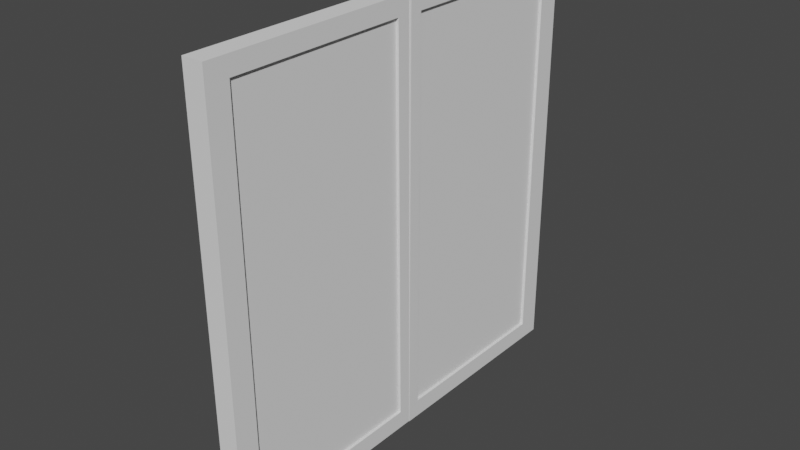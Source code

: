 # Source: window.blend  (saved by Blender 2.81.16; exported with 4.5.12 LTS)
import bpy
from mathutils import Matrix  # noqa: F401  (used for matrix-valued properties, if any)

bpy.ops.wm.read_factory_settings(use_empty=True)
scene = bpy.context.scene
scene.name = 'Scene'

# ---- collections
col_collection = bpy.data.collections.new('Collection'); scene.collection.children.link(col_collection)

# ---- world
world_world = bpy.data.worlds.new('World'); scene.world = world_world
world_world.use_nodes = True; world_world.node_tree.nodes.clear()
_N = world_world.node_tree.nodes; _L = world_world.node_tree.links
n0 = _N.new('ShaderNodeOutputWorld'); n0.name = 'World Output'; n0.location = (300, 300)
n1 = _N.new('ShaderNodeBackground'); n1.name = 'Background'; n1.location = (10, 300)
n1.inputs[0].default_value = (0.05088, 0.05088, 0.05088, 1.0)
_L.new(n1.outputs[0], n0.inputs[0])
n0.is_active_output = True
world_world.color = (0.05088, 0.05088, 0.05088)
world_world.use_sun_shadow = False
world_world.sun_shadow_jitter_overblur = 0.0

# ---- meshes
me_cube_004 = bpy.data.meshes.new('Cube.004')
me_cube_004.from_pydata([(-1.0, -0.8402, -0.9163), (-1.0, -0.8402, 0.9163), (-1.0, 0.7944, -0.9163), (-1.0, 0.7944, 0.9163), (1.0, -0.8402, -0.9163), (1.0, -0.8402, 0.9163), (1.0, 0.7944, -0.9163), (1.0, 0.7944, 0.9163), (-1.0, 1.0, -1.0), (-1.0, -0.9542, -1.0), (-1.0, -0.9542, 1.0), (-1.0, 1.0, 1.0), (1.0, 1.0, 1.0), (1.0, 1.0, -1.0), (1.0, -0.9542, -1.0), (1.0, -0.9542, 1.0), (1.0, -0.8402, 0.9163), (1.0, 0.7944, 0.9163), (-1.0, -0.8402, 0.9163), (-1.0, 0.7944, 0.9163)], [], [(8, 11, 12, 13), (14, 15, 10, 9), (8, 13, 14, 9), (12, 11, 10, 15), (0, 2, 8, 9), (1, 0, 9, 10), (3, 1, 10, 11), (2, 3, 11, 8), (7, 6, 13, 12), (6, 4, 14, 13), (5, 7, 12, 15), (4, 5, 15, 14), (7, 5, 16, 17), (1, 3, 19, 18), (6, 2, 19, 17), (2, 0, 4, 6), (4, 0, 18, 16), (17, 16, 18, 19)])
_uv = me_cube_004.uv_layers.new(name='UVMap')
_uv.uv.foreach_set('vector', [0.375, 0.25, 0.625, 0.25, 0.625, 0.5, 0.375, 0.5, 0.375, 0.75, 0.625, 0.75, 0.625, 1.0, 0.375, 1.0, 0.125, 0.5, 0.375, 0.5, 0.375, 0.75, 0.125, 0.75, 0.625, 0.5, 0.875, 0.5, 0.875, 0.75, 0.625, 0.75, 0.3888, 0.01382, 0.3888, 0.2362, 0.375, 0.25, 0.375, 0.0, 0.6112, 0.01382, 0.3888, 0.01382, 0.375, 0.0, 0.625, 0.0, 0.6112, 0.2362, 0.6112, 0.01382, 0.625, 0.0, 0.625, 0.25, 0.3888, 0.2362, 0.6112, 0.2362, 0.625, 0.25, 0.375, 0.25, 0.6112, 0.5138, 0.3888, 0.5138, 0.375, 0.5, 0.625, 0.5, 0.3888, 0.5138, 0.3888, 0.7362, 0.375, 0.75, 0.375, 0.5, 0.6112, 0.7362, 0.6112, 0.5138, 0.625, 0.5, 0.625, 0.75, 0.3888, 0.7362, 0.6112, 0.7362, 0.625, 0.75, 0.375, 0.75, 0.6112, 0.5138, 0.6112, 0.7362, 0.6112, 0.7362, 0.6112, 0.5138, 0.6112, 0.01382, 0.6112, 0.2362, 0.6112, 0.2362, 0.6112, 0.01382, 0.0, 0.0, 0.0, 0.0, 0.0, 0.0, 0.0, 0.0, 0.0, 0.0, 0.3888, 0.01382, 0.3888, 0.7362, 0.0, 0.0, 0.3888, 0.7362, 0.3888, 0.01382, 0.0, 0.0, 0.0, 0.0, 0.0, 0.0, 0.0, 0.0, 0.6112, 0.01382, 0.0, 0.0])
me_cube_004.use_remesh_fix_poles = True
me_cube_004.use_remesh_preserve_attributes = False
me_cube_004.use_mirror_vertex_groups = False
me_cube_004.update()
me_cube_005 = bpy.data.meshes.new('Cube.005')
me_cube_005.from_pydata([(-1.0, -1.0, -1.0), (-1.0, -1.0, 1.0), (-1.0, 1.0, -1.0), (-1.0, 1.0, 1.0), (1.0, -1.0, -1.0), (1.0, -1.0, 1.0), (1.0, 1.0, -1.0), (1.0, 1.0, 1.0)], [], [(0, 1, 3, 2), (2, 3, 7, 6), (6, 7, 5, 4), (4, 5, 1, 0), (2, 6, 4, 0), (7, 3, 1, 5)])
_uv = me_cube_005.uv_layers.new(name='UVMap')
_uv.uv.foreach_set('vector', [0.375, 0.0, 0.625, 0.0, 0.625, 0.25, 0.375, 0.25, 0.375, 0.25, 0.625, 0.25, 0.625, 0.5, 0.375, 0.5, 0.375, 0.5, 0.625, 0.5, 0.625, 0.75, 0.375, 0.75, 0.375, 0.75, 0.625, 0.75, 0.625, 1.0, 0.375, 1.0, 0.125, 0.5, 0.375, 0.5, 0.375, 0.75, 0.125, 0.75, 0.625, 0.5, 0.875, 0.5, 0.875, 0.75, 0.625, 0.75])
me_cube_005.use_remesh_fix_poles = True
me_cube_005.use_remesh_preserve_attributes = False
me_cube_005.use_mirror_vertex_groups = False
me_cube_005.update()
me_cube_007 = bpy.data.meshes.new('Cube.007')
me_cube_007.from_pydata([(-1.0, -0.8402, -0.9163), (-1.0, -0.8402, 0.9163), (-1.0, 0.7944, -0.9163), (-1.0, 0.7944, 0.9163), (1.0, -0.8402, -0.9163), (1.0, -0.8402, 0.9163), (1.0, 0.7944, -0.9163), (1.0, 0.7944, 0.9163), (-1.0, 1.0, -1.0), (-1.0, -0.9542, -1.0), (-1.0, -0.9542, 1.0), (-1.0, 1.0, 1.0), (1.0, 1.0, 1.0), (1.0, 1.0, -1.0), (1.0, -0.9542, -1.0), (1.0, -0.9542, 1.0), (1.0, -0.8402, 0.9163), (1.0, 0.7944, 0.9163), (-1.0, -0.8402, 0.9163), (-1.0, 0.7944, 0.9163)], [], [(8, 11, 12, 13), (14, 15, 10, 9), (8, 13, 14, 9), (12, 11, 10, 15), (0, 2, 8, 9), (1, 0, 9, 10), (3, 1, 10, 11), (2, 3, 11, 8), (7, 6, 13, 12), (6, 4, 14, 13), (5, 7, 12, 15), (4, 5, 15, 14), (7, 5, 16, 17), (1, 3, 19, 18), (6, 2, 19, 17), (2, 0, 4, 6), (4, 0, 18, 16), (17, 16, 18, 19)])
_uv = me_cube_007.uv_layers.new(name='UVMap')
_uv.uv.foreach_set('vector', [0.375, 0.25, 0.625, 0.25, 0.625, 0.5, 0.375, 0.5, 0.375, 0.75, 0.625, 0.75, 0.625, 1.0, 0.375, 1.0, 0.125, 0.5, 0.375, 0.5, 0.375, 0.75, 0.125, 0.75, 0.625, 0.5, 0.875, 0.5, 0.875, 0.75, 0.625, 0.75, 0.3888, 0.01382, 0.3888, 0.2362, 0.375, 0.25, 0.375, 0.0, 0.6112, 0.01382, 0.3888, 0.01382, 0.375, 0.0, 0.625, 0.0, 0.6112, 0.2362, 0.6112, 0.01382, 0.625, 0.0, 0.625, 0.25, 0.3888, 0.2362, 0.6112, 0.2362, 0.625, 0.25, 0.375, 0.25, 0.6112, 0.5138, 0.3888, 0.5138, 0.375, 0.5, 0.625, 0.5, 0.3888, 0.5138, 0.3888, 0.7362, 0.375, 0.75, 0.375, 0.5, 0.6112, 0.7362, 0.6112, 0.5138, 0.625, 0.5, 0.625, 0.75, 0.3888, 0.7362, 0.6112, 0.7362, 0.625, 0.75, 0.375, 0.75, 0.6112, 0.5138, 0.6112, 0.7362, 0.6112, 0.7362, 0.6112, 0.5138, 0.6112, 0.01382, 0.6112, 0.2362, 0.6112, 0.2362, 0.6112, 0.01382, 0.0, 0.0, 0.0, 0.0, 0.0, 0.0, 0.0, 0.0, 0.0, 0.0, 0.3888, 0.01382, 0.3888, 0.7362, 0.0, 0.0, 0.3888, 0.7362, 0.3888, 0.01382, 0.0, 0.0, 0.0, 0.0, 0.0, 0.0, 0.0, 0.0, 0.6112, 0.01382, 0.0, 0.0])
me_cube_007.use_remesh_fix_poles = True
me_cube_007.use_remesh_preserve_attributes = False
me_cube_007.use_mirror_vertex_groups = False
me_cube_007.update()
me_cube_006 = bpy.data.meshes.new('Cube.006')
me_cube_006.from_pydata([(-1.0, -1.0, -1.0), (-1.0, -1.0, 1.0), (-1.0, 1.0, -1.0), (-1.0, 1.0, 1.0), (1.0, -1.0, -1.0), (1.0, -1.0, 1.0), (1.0, 1.0, -1.0), (1.0, 1.0, 1.0)], [], [(0, 1, 3, 2), (2, 3, 7, 6), (6, 7, 5, 4), (4, 5, 1, 0), (2, 6, 4, 0), (7, 3, 1, 5)])
_uv = me_cube_006.uv_layers.new(name='UVMap')
_uv.uv.foreach_set('vector', [0.375, 0.0, 0.625, 0.0, 0.625, 0.25, 0.375, 0.25, 0.375, 0.25, 0.625, 0.25, 0.625, 0.5, 0.375, 0.5, 0.375, 0.5, 0.625, 0.5, 0.625, 0.75, 0.375, 0.75, 0.375, 0.75, 0.625, 0.75, 0.625, 1.0, 0.375, 1.0, 0.125, 0.5, 0.375, 0.5, 0.375, 0.75, 0.125, 0.75, 0.625, 0.5, 0.875, 0.5, 0.875, 0.75, 0.625, 0.75])
me_cube_006.use_remesh_fix_poles = True
me_cube_006.use_remesh_preserve_attributes = False
me_cube_006.use_mirror_vertex_groups = False
me_cube_006.update()

# ---- objects
ob_cube_004 = bpy.data.objects.new('Cube.004', me_cube_004)
ob_cube_005 = bpy.data.objects.new('Cube.005', me_cube_005)
ob_cube_001 = bpy.data.objects.new('Cube.001', me_cube_007)
ob_cube_000 = bpy.data.objects.new('Cube.000', me_cube_006)

# ---- transforms, parenting, visibility, modifiers, constraints
ob_cube_004.location = (0.0, 0.0, 0.0)
ob_cube_004.scale = (-0.1804, 1.911, 3.657)
ob_cube_004.lineart.crease_threshold = 0.0
ob_cube_005.location = (0.0931, -0.04663, -0.00718)
ob_cube_005.scale = (0.03912, 1.655, 3.469)
ob_cube_005.lineart.crease_threshold = 0.0
ob_cube_001.location = (0.0, -3.684, 0.0)
ob_cube_001.rotation_euler = (-3.135, 0.0, 0.0)
ob_cube_001.scale = (-0.1804, 1.911, 3.657)
ob_cube_001.lineart.crease_threshold = 0.0
ob_cube_000.location = (0.0931, -3.73, -0.00718)
ob_cube_000.scale = (0.03912, 1.655, 3.469)
ob_cube_000.lineart.crease_threshold = 0.0

# ---- collection membership
col_collection.objects.link(ob_cube_004)
col_collection.objects.link(ob_cube_005)
col_collection.objects.link(ob_cube_001)
col_collection.objects.link(ob_cube_000)

# ---- scene / render settings (as saved in the file)
scene.frame_start = 1; scene.frame_end = 250; scene.frame_set(1)
scene.render.engine = 'BLENDER_EEVEE_NEXT'
scene.cycles.use_denoising = False
scene.cycles.samples = 128
scene.cycles.sampling_pattern = 'TABULATED_SOBOL'
scene.cycles.use_adaptive_sampling = False
scene.cycles.use_light_tree = False
scene.view_settings.view_transform = 'Filmic'
bpy.context.view_layer.update()

# ---- added for rendering (the .blend has no active camera and no usable light): camera, sun
cam_auto = bpy.data.cameras.new('AutoCamera')
cam_auto.lens = 50.0
cam_auto.sensor_width = 36.0
cam_auto.clip_end = 1000.0
ob_auto_camera = bpy.data.objects.new('AutoCamera', cam_auto)
scene.collection.objects.link(ob_auto_camera)
ob_auto_camera.location = (9.73564, -13.5373, 7.78821)
ob_auto_camera.rotation_euler = (1.09748, -7.21219e-08, 0.694738)
scene.camera = ob_auto_camera
light_auto_sun = bpy.data.lights.new('AutoSun', 'SUN')
light_auto_sun.energy = 3.0
light_auto_sun.angle = 0.0523599
ob_auto_sun = bpy.data.objects.new('AutoSun', light_auto_sun)
scene.collection.objects.link(ob_auto_sun)
ob_auto_sun.rotation_euler = (0.872665, 0.174533, 0.523599)
bpy.context.view_layer.update()
